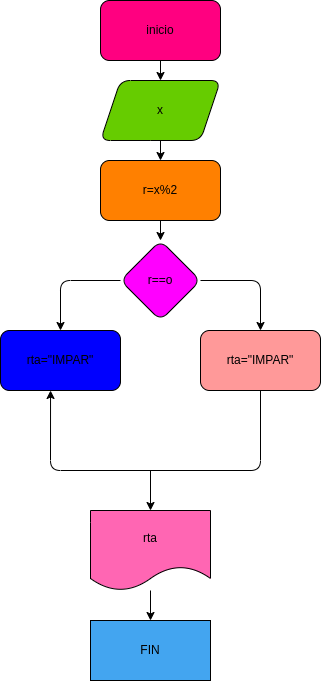

The diagram above was exported from draw.io. Its source (the exported page's mxGraphModel, read from the mxfile embedded in the PNG):
<mxGraphModel dx="737" dy="413" grid="1" gridSize="10" guides="1" tooltips="1" connect="1" arrows="1" fold="1" page="1" pageScale="1" pageWidth="827" pageHeight="1169" math="0" shadow="0">
  <root>
    <mxCell id="0" />
    <mxCell id="1" parent="0" />
    <mxCell id="5" value="" style="edgeStyle=none;html=1;" edge="1" parent="1" source="2" target="4">
      <mxGeometry relative="1" as="geometry" />
    </mxCell>
    <mxCell id="2" value="inicio" style="rounded=1;whiteSpace=wrap;html=1;fillColor=#FF0080;" vertex="1" parent="1">
      <mxGeometry x="120" y="30" width="120" height="60" as="geometry" />
    </mxCell>
    <mxCell id="7" value="" style="edgeStyle=none;html=1;" edge="1" parent="1" source="4" target="6">
      <mxGeometry relative="1" as="geometry" />
    </mxCell>
    <mxCell id="4" value="x" style="shape=parallelogram;perimeter=parallelogramPerimeter;whiteSpace=wrap;html=1;fixedSize=1;rounded=1;fillColor=#66CC00;" vertex="1" parent="1">
      <mxGeometry x="120" y="110" width="120" height="60" as="geometry" />
    </mxCell>
    <mxCell id="9" value="" style="edgeStyle=none;html=1;" edge="1" parent="1" source="6" target="8">
      <mxGeometry relative="1" as="geometry" />
    </mxCell>
    <mxCell id="6" value="r=x%2" style="whiteSpace=wrap;html=1;rounded=1;fillColor=#FF8000;" vertex="1" parent="1">
      <mxGeometry x="120" y="190" width="120" height="60" as="geometry" />
    </mxCell>
    <mxCell id="11" value="" style="edgeStyle=none;html=1;" edge="1" parent="1" source="8" target="10">
      <mxGeometry relative="1" as="geometry">
        <Array as="points">
          <mxPoint x="80" y="310" />
        </Array>
      </mxGeometry>
    </mxCell>
    <mxCell id="18" value="" style="edgeStyle=none;html=1;" edge="1" parent="1" source="8" target="17">
      <mxGeometry relative="1" as="geometry">
        <Array as="points">
          <mxPoint x="280" y="310" />
        </Array>
      </mxGeometry>
    </mxCell>
    <mxCell id="8" value="r==o" style="rhombus;whiteSpace=wrap;html=1;rounded=1;fillColor=#FF00FF;" vertex="1" parent="1">
      <mxGeometry x="140" y="270" width="80" height="80" as="geometry" />
    </mxCell>
    <mxCell id="10" value="rta=&quot;IMPAR&quot;" style="whiteSpace=wrap;html=1;rounded=1;fillColor=#0000FF;" vertex="1" parent="1">
      <mxGeometry x="20" y="360" width="120" height="60" as="geometry" />
    </mxCell>
    <mxCell id="22" value="" style="edgeStyle=none;html=1;entryX=0.417;entryY=1;entryDx=0;entryDy=0;entryPerimeter=0;" edge="1" parent="1" source="17" target="10">
      <mxGeometry relative="1" as="geometry">
        <mxPoint x="40" y="500" as="targetPoint" />
        <Array as="points">
          <mxPoint x="280" y="500" />
          <mxPoint x="70" y="500" />
        </Array>
      </mxGeometry>
    </mxCell>
    <mxCell id="17" value="rta=&quot;IMPAR&quot;" style="whiteSpace=wrap;html=1;rounded=1;fillColor=#FF9999;" vertex="1" parent="1">
      <mxGeometry x="220" y="360" width="120" height="60" as="geometry" />
    </mxCell>
    <mxCell id="34" value="" style="edgeStyle=none;html=1;" edge="1" parent="1" source="25" target="33">
      <mxGeometry relative="1" as="geometry" />
    </mxCell>
    <mxCell id="25" value="rta" style="shape=document;whiteSpace=wrap;html=1;boundedLbl=1;fillColor=#FF66B3;" vertex="1" parent="1">
      <mxGeometry x="110" y="540" width="120" height="80" as="geometry" />
    </mxCell>
    <mxCell id="30" value="" style="endArrow=classic;html=1;entryX=0.5;entryY=0;entryDx=0;entryDy=0;" edge="1" parent="1" target="25">
      <mxGeometry width="50" height="50" relative="1" as="geometry">
        <mxPoint x="170" y="500" as="sourcePoint" />
        <mxPoint x="360" y="540" as="targetPoint" />
        <Array as="points">
          <mxPoint x="170" y="500" />
        </Array>
      </mxGeometry>
    </mxCell>
    <mxCell id="33" value="FIN" style="whiteSpace=wrap;html=1;fillColor=#43A5F0;" vertex="1" parent="1">
      <mxGeometry x="110" y="650" width="120" height="60" as="geometry" />
    </mxCell>
  </root>
</mxGraphModel>